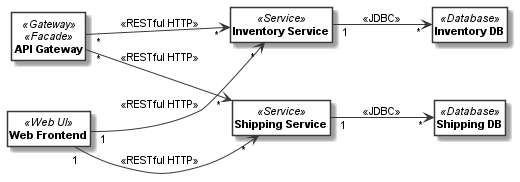

The diagram above was rendered by PlantUML. Its source (embedded in the PNG):
@startuml
skinparam monochrome true
skinparam ClassBackgroundColor White
hide empty members
hide circle
skinparam defaultFontName Arial
skinparam defaultFontSize 11
left to right direction
class "<b>API Gateway</b>" as __1_API_Gateway <<Gateway>><<Facade>> 
class "<b>Inventory Service</b>" as __2_Inventory_Service <<Service>> 
class "<b>Web Frontend</b>" as __3_Web_Frontend <<Web UI>> 
class "<b>Shipping Service</b>" as __4_Shipping_Service <<Service>> 
class "<b>Shipping DB</b>" as __5_Shipping_DB <<Database>> 
class "<b>Inventory DB</b>" as __6_Inventory_DB <<Database>> 
__1_API_Gateway " * "  -->  " * " __2_Inventory_Service: "<<RESTful HTTP>>"
__1_API_Gateway " * "  -->  " * " __4_Shipping_Service: "<<RESTful HTTP>>"
__2_Inventory_Service " 1 "  -->  " * " __6_Inventory_DB: "<<JDBC>>"
__3_Web_Frontend " 1 "  -->  " * " __2_Inventory_Service: "<<RESTful HTTP>>"
__3_Web_Frontend " 1 "  -->  " * " __4_Shipping_Service: "<<RESTful HTTP>>"
__4_Shipping_Service " 1 "  -->  " * " __5_Shipping_DB: "<<JDBC>>"
@enduml